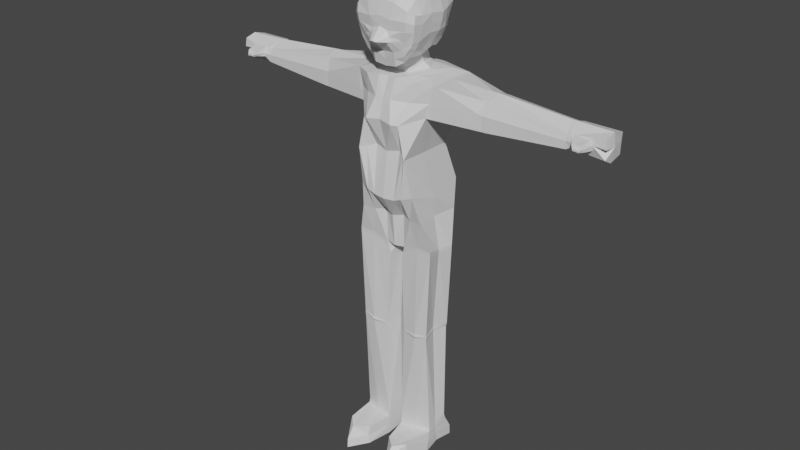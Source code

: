 # Source: Player.blend  (saved by Blender 3.3.6; exported with 4.5.12 LTS)
import bpy
from mathutils import Matrix  # noqa: F401  (used for matrix-valued properties, if any)

bpy.ops.wm.read_factory_settings(use_empty=True)
scene = bpy.context.scene
scene.name = 'Scene'

# ---- collections
col_collection = bpy.data.collections.new('Collection'); scene.collection.children.link(col_collection)

# ---- materials (node trees are filled in below, after node groups)
mat_material = bpy.data.materials.new('Material')
mat_material.alpha_threshold = 0.0
mat_material.use_transparent_shadow = False
mat_material.roughness = 0.5
mat_material.line_color = (0.0, 0.0, 0.0, 1.0)

# ---- material node trees
mat_material.use_nodes = True; mat_material.node_tree.nodes.clear()
_N = mat_material.node_tree.nodes; _L = mat_material.node_tree.links
n0 = _N.new('ShaderNodeOutputMaterial'); n0.name = 'Material Output'; n0.location = (300, 300)
n1 = _N.new('ShaderNodeBsdfPrincipled'); n1.name = 'Principled BSDF'; n1.location = (10, 300)
n1.distribution = 'GGX'
n1.subsurface_method = 'RANDOM_WALK_SKIN'
n1.inputs[3].default_value = 1.45
n1.inputs[27].default_value = (0.0, 0.0, 0.0, 1.0)
n1.inputs[28].default_value = 1.0
_L.new(n1.outputs[0], n0.inputs[0])
n0.is_active_output = True

# ---- world
world_world = bpy.data.worlds.new('World'); scene.world = world_world
world_world.use_nodes = True; world_world.node_tree.nodes.clear()
_N = world_world.node_tree.nodes; _L = world_world.node_tree.links
n0 = _N.new('ShaderNodeOutputWorld'); n0.name = 'World Output'; n0.location = (300, 300)
n1 = _N.new('ShaderNodeBackground'); n1.name = 'Background'; n1.location = (10, 300)
n1.inputs[0].default_value = (0.05088, 0.05088, 0.05088, 1.0)
_L.new(n1.outputs[0], n0.inputs[0])
n0.is_active_output = True
world_world.color = (0.05088, 0.05088, 0.05088)
world_world.use_sun_shadow = False
world_world.sun_shadow_jitter_overblur = 0.0

# ---- meshes
me_cube = bpy.data.meshes.new('Cube')
me_cube.from_pydata([(0.1449, -0.07489, 0.001062), (0.1436, 0.0586, 0.002828), (0.03133, 0.05952, 0.003374), (0.02619, -0.07242, -0.001397), (0.1451, 0.04346, 0.7682), (0.144, -0.06919, 0.7835), (0.0, 0.0449, 0.7682), (0.0, -0.07017, 0.7637), (0.02643, 0.04327, 0.7682), (0.03488, -0.06464, 0.7662), (0.1443, -0.06866, 0.7683), (0.1451, 0.04264, 0.7535), (0.02644, 0.04246, 0.7535), (0.0231, -0.06243, 0.7259), (0.1451, 0.04288, 0.7609), (0.02644, 0.04269, 0.7609), (0.02884, -0.06272, 0.7444), (0.1442, -0.06884, 0.7762), (0.02786, 0.03702, 0.08973), (0.1323, -0.06814, 0.4659), (0.1332, 0.0418, 0.4725), (0.02639, -0.06771, 0.06662), (0.1371, -0.05043, 0.06784), (0.03422, 0.04185, 0.471), (0.035, -0.06612, 0.4644), (0.1453, 0.02748, 0.08931), (0.1314, -0.06817, 0.4482), (0.1335, -0.06806, 0.4573), (0.1322, 0.04319, 0.464), (0.1295, 0.04184, 0.4543), (0.03417, 0.04192, 0.4533), (0.03449, 0.04187, 0.4626), (0.0353, -0.06606, 0.456), (0.03495, -0.0661, 0.4468), (0.1316, -0.1657, 0.0002862), (0.03864, -0.1637, 0.001071), (0.1241, -0.1583, 0.07232), (0.04375, -0.155, 0.0628), (0.04504, -0.1637, 0.03077), (0.127, -0.1629, 0.03031), (0.0295, 0.05663, 0.04308), (0.146, 0.05347, 0.04295), (0.1433, -0.065, 0.03265), (0.02632, -0.06942, 0.03167), (0.1358, -0.04815, 0.08378), (0.0264, -0.06752, 0.08241), (0.1452, 0.02093, 0.1067), (0.02878, 0.03275, 0.1058), (0.1217, 0.08156, 0.8797), (0.0, 0.1063, 0.8755), (0.0, -0.08003, 0.8757), (0.03728, 0.1171, 0.8703), (0.03477, -0.06657, 0.8823), (0.1186, -0.08547, 0.8778), (0.1441, 0.1094, 1.337), (0.0, 0.1428, 1.337), (0.0, -0.09732, 1.35), (0.02544, 0.1428, 1.337), (0.03085, -0.1038, 1.349), (0.1441, -0.06512, 1.337), (0.0891, -0.1349, 1.106), (0.08845, 0.07175, 1.103), (0.0, 0.07755, 1.097), (0.0, -0.1067, 1.107), (0.02252, 0.08162, 1.096), (0.04628, -0.1004, 1.117), (0.1164, 0.107, 1.22), (0.0, 0.1149, 1.217), (0.0, -0.1398, 1.222), (0.02149, 0.1211, 1.213), (0.04708, -0.1495, 1.217), (0.119, -0.06598, 1.231), (0.1, -0.1089, 0.9737), (0.1047, 0.1107, 0.9727), (0.0, 0.1219, 0.9548), (0.0, -0.1269, 0.9522), (0.02422, 0.1192, 0.959), (0.04005, -0.1229, 0.9542), (0.3074, 0.08198, 1.229), (0.3093, 0.07389, 1.315), (0.3086, -0.02682, 1.319), (0.3074, -0.03999, 1.228), (0.08737, 0.06074, 0.004031), (0.08564, -0.1207, 0.0001976), (0.08587, 0.04371, 0.7685), (0.08953, -0.06785, 0.783), (0.08962, -0.06747, 0.7678), (0.08588, 0.04289, 0.7539), (0.08969, -0.06761, 0.7758), (0.08588, 0.04313, 0.7612), (0.08654, 0.04189, 0.4711), (0.08592, 0.04309, 0.07555), (0.08536, -0.06297, 0.06657), (0.08835, -0.0744, 0.4605), (0.08787, -0.1941, 0.06696), (0.08212, -0.2311, 0.0009694), (0.08654, 0.04196, 0.4535), (0.08661, 0.04191, 0.4627), (0.08826, -0.07386, 0.443), (0.08895, -0.07737, 0.4511), (0.08593, -0.2247, 0.02999), (0.08648, 0.0549, 0.03821), (0.08522, -0.06224, 0.08239), (0.08592, 0.0407, 0.09188), (0.07827, 0.1231, 0.8746), (0.07103, -0.08113, 0.8776), (0.08479, 0.1261, 1.337), (0.08597, -0.09772, 1.34), (0.07159, -0.1169, 1.109), (0.05715, 0.08492, 1.096), (0.06625, -0.1343, 1.213), (0.05517, 0.1224, 1.212), (0.06413, 0.1138, 0.968), (0.06748, -0.1228, 0.9654), (0.1377, -0.008956, 0.00994), (0.0, -0.06596, 1.29), (0.02266, -0.002846, 0.00661), (0.0144, -0.01029, 0.7658), (0.1326, -0.008736, 0.7658), (0.0, -0.01046, 0.7659), (0.1328, -0.009206, 0.7511), (0.01451, -0.01073, 0.7511), (0.01445, -0.01055, 0.7585), (0.1327, -0.009009, 0.7585), (0.02103, -0.006335, 0.07135), (0.1157, -0.01072, 0.4703), (0.02143, -0.0116, 0.4688), (0.1362, -0.01569, 0.07175), (0.1165, -0.01072, 0.4536), (0.1173, -0.006802, 0.4614), (0.0214, -0.01151, 0.4512), (0.02171, -0.01158, 0.4604), (0.1366, -0.01272, 0.04053), (0.0217, -0.004863, 0.03795), (0.136, -0.01677, 0.08737), (0.02084, -0.006621, 0.08716), (0.1106, -0.008302, 0.8803), (0.1441, 0.02214, 1.337), (0.08973, -0.0431, 1.104), (0.1181, 0.01777, 1.239), (0.1142, -0.01058, 0.9477), (0.3093, 0.02214, 1.334), (0.3074, 0.01868, 1.211), (0.0, -0.1161, 1.43), (0.07685, -0.004118, 0.003704), (0.131, 0.1076, 1.279), (0.0, 0.1246, 1.279), (0.0, -0.1215, 1.287), (0.02544, 0.1246, 1.279), (0.02845, -0.125, 1.286), (0.131, -0.06511, 1.279), (0.3091, 0.08765, 1.279), (0.3091, -0.04186, 1.279), (0.07895, -0.1018, 1.281), (0.07823, 0.1161, 1.279), (0.3167, 0.02214, 1.334), (0.1072, -0.03161, 1.345), (0.06805, -0.0539, 1.351), (0.1066, 0.02144, 1.346), (0.08206, 0.02083, 1.354), (0.1078, 0.08301, 1.349), (0.06518, 0.08207, 1.353), (0.03874, -0.04322, 1.352), (0.03882, 0.07389, 1.356), (0.0664, 0.02065, 1.355), (0.0, -0.05443, 1.353), (0.0, 0.1227, 1.345), (0.03217, -0.04431, 1.37), (0.02702, 0.0666, 1.371), (0.04564, 0.0146, 1.373), (0.0, -0.05581, 1.371), (0.0, 0.08207, 1.374), (0.03201, -0.05886, 1.394), (0.02527, 0.06004, 1.397), (0.0459, 0.003556, 1.397), (0.0, -0.07269, 1.397), (0.0, 0.07011, 1.398), (0.0, -0.1085, 1.382), (0.0, -0.1704, 1.473), (0.0, -0.1374, 1.509), (0.0, -0.1388, 1.542), (0.0, -0.1291, 1.59), (0.0, -0.09352, 1.623), (0.0, -0.03283, 1.653), (0.0, 0.01135, 1.65), (0.0, 0.07316, 1.624), (0.0, 0.1186, 1.58), (0.0, 0.1281, 1.51), (0.0, 0.1004, 1.449), (0.05197, -0.03286, 1.642), (0.0966, -0.03286, 1.61), (0.1141, -0.03286, 1.547), (0.1068, -0.03286, 1.486), (0.07853, -0.03286, 1.43), (0.05197, -0.09352, 1.616), (0.05072, 0.01352, 1.638), (0.05197, -0.1291, 1.584), (0.03672, -0.1383, 1.535), (0.02612, -0.1345, 1.5), (0.09334, -0.08604, 1.594), (0.09535, 0.01352, 1.605), (0.09334, -0.1216, 1.562), (0.01148, -0.1671, 1.47), (0.03885, -0.1207, 1.434), (0.03885, -0.1099, 1.387), (0.1111, -0.07716, 1.548), (0.1147, 0.01776, 1.539), (0.09094, -0.1292, 1.534), (0.08754, -0.1251, 1.503), (0.1102, -0.1085, 1.552), (0.1106, -0.1128, 1.526), (0.1125, -0.07732, 1.521), (0.1104, -0.03286, 1.517), (0.1068, -0.1098, 1.5), (0.1078, -0.07867, 1.495), (0.1027, -0.08264, 1.467), (0.0918, -0.08413, 1.441), (0.06393, -0.09792, 1.403), (0.06393, -0.09792, 1.403), (0.0, -0.1137, 1.405), (0.03885, -0.1153, 1.411), (0.03885, -0.1099, 1.387), (0.03885, -0.1099, 1.387), (0.09972, -0.1056, 1.469), (0.09175, -0.1069, 1.453), (0.07014, -0.1083, 1.423), (0.03885, -0.1153, 1.411), (0.06309, -0.1148, 1.441), (0.06309, -0.1148, 1.441), (0.0779, -0.1145, 1.464), (0.0, -0.139, 1.449), (0.02915, -0.1399, 1.463), (0.04217, -0.1351, 1.467), (0.06892, -0.1293, 1.502), (0.06715, -0.1232, 1.476), (0.03437, -0.1369, 1.484), (0.052, -0.1308, 1.502), (0.09265, -0.03286, 1.458), (0.0619, -0.0715, 1.418), (0.05143, 0.07198, 1.615), (0.05132, 0.1179, 1.571), (0.04426, 0.1187, 1.51), (0.04672, 0.1014, 1.448), (0.09194, 0.06091, 1.588), (0.08687, 0.1036, 1.555), (0.07469, 0.09445, 1.497), (0.06816, 0.09014, 1.466), (0.1045, 0.05292, 1.545), (0.1107, 0.01529, 1.509), (0.1009, 0.0498, 1.513), (0.09229, 0.08659, 1.545), (0.08431, 0.07799, 1.496), (0.1053, 0.01241, 1.483), (0.09726, 0.04849, 1.484), (0.09175, 0.004565, 1.457), (0.07763, 0.004565, 1.429), (0.08338, 0.04245, 1.457), (0.07104, 0.03885, 1.43), (0.03558, 0.0318, 1.397), (0.08097, 0.07622, 1.476), (0.07496, 0.07302, 1.461), (0.06815, 0.06916, 1.438), (0.0, 0.1143, 1.48), (0.04394, 0.1103, 1.477), (0.07463, 0.08867, 1.476), (0.03586, 0.08083, 1.424), (0.06007, 0.07991, 1.435), (0.06221, -0.01465, 1.413), (0.05661, 0.01818, 1.413), (0.04787, 0.04962, 1.415), (0.05265, 0.06401, 1.415), (0.0307, 0.07043, 1.41), (0.04639, 0.0656, 1.416), (0.5701, 0.06694, 1.272), (0.5711, 0.05547, 1.303), (0.572, 0.02209, 1.316), (0.5825, -0.02047, 1.29), (0.5798, -0.02662, 1.27), (0.5826, -0.02518, 1.245), (0.5749, 0.009305, 1.235), (0.5701, 0.06729, 1.235), (0.5835, 0.07374, 1.272), (0.316, -0.02682, 1.319), (0.3147, 0.01868, 1.211), (0.3147, 0.08198, 1.228), (0.3164, 0.08765, 1.278), (0.3147, -0.03999, 1.228), (0.3164, -0.04186, 1.278), (0.3167, 0.07389, 1.315), (0.3016, 0.07515, 1.316), (0.2985, 0.08314, 1.228), (0.2986, -0.0412, 1.228), (0.3009, -0.02813, 1.32), (0.2986, 0.01864, 1.212), (0.3016, 0.02214, 1.334), (0.3008, -0.04217, 1.279), (0.3008, 0.08815, 1.279), (0.5764, 0.0689, 1.272), (0.5773, 0.05743, 1.303), (0.5781, 0.02209, 1.316), (0.5913, -0.01964, 1.293), (0.5968, -0.02906, 1.271), (0.5964, -0.02611, 1.254), (0.5793, 0.009305, 1.235), (0.5762, 0.06729, 1.235), (0.6972, 0.07619, 1.271), (0.5845, 0.06227, 1.303), (0.5849, 0.02209, 1.316), (0.6013, -0.0193, 1.292), (0.6029, -0.03035, 1.273), (0.6027, -0.02831, 1.261), (0.5842, 0.009304, 1.235), (0.583, 0.06728, 1.235), (0.7027, 0.06788, 1.3), (0.7027, 0.02205, 1.313), (0.6576, -0.0198, 1.292), (0.6614, -0.02131, 1.276), (0.6611, -0.01406, 1.258), (0.7008, 0.01859, 1.221), (0.7008, 0.06725, 1.232), (0.7084, 0.02156, 1.271), (0.6178, -0.05797, 1.271), (0.6165, -0.04731, 1.263), (0.6519, -0.05037, 1.262), (0.6181, -0.05875, 1.282), (0.6507, -0.05946, 1.271), (0.6475, -0.0608, 1.284), (0.627, -0.06781, 1.267), (0.6268, -0.06349, 1.263), (0.6433, -0.06333, 1.262), (0.6271, -0.06821, 1.272), (0.6435, -0.06766, 1.266), (0.6435, -0.06807, 1.272), (0.7022, -0.01849, 1.303), (0.7069, -0.01949, 1.273), (0.7029, -0.01735, 1.24), (0.1244, 0.1059, 1.221), (0.1511, -0.06392, 1.336), (0.1511, 0.1083, 1.336), (0.127, -0.06489, 1.23), (0.1261, 0.01781, 1.238), (0.1511, 0.02214, 1.337), (0.1385, -0.06483, 1.279), (0.1385, 0.1072, 1.279), (0.1574, 0.1072, 1.335), (0.1342, -0.06389, 1.23), (0.1333, 0.01784, 1.237), (0.1574, 0.02214, 1.337), (0.1453, -0.06457, 1.279), (0.1453, 0.1068, 1.279), (0.1317, 0.105, 1.221), (0.1574, -0.06284, 1.336), (0.1147, 0.01776, 1.539), (0.1045, 0.05292, 1.545), (0.1107, 0.01529, 1.509), (0.1009, 0.0498, 1.513), (0.1096, 0.03534, 1.542), (0.1058, 0.03254, 1.511)], [(204, 221), (221, 222), (220, 226)], [(144, 82, 1, 114), (137, 54, 160, 158), (160, 54, 106, 161), (89, 15, 8, 84), (88, 17, 5, 85), (123, 118, 5, 17), (119, 117, 9, 7), (90, 23, 12, 87), (90, 20, 28, 97), (122, 121, 13, 16), (131, 32, 24, 126), (117, 122, 16, 9), (120, 123, 17, 10), (86, 10, 17, 88), (87, 12, 15, 89), (121, 126, 24, 13), (125, 120, 10, 19), (93, 19, 10, 86), (135, 124, 21, 45), (103, 47, 30, 96), (102, 44, 26, 98), (134, 128, 26, 44), (133, 116, 3, 43), (93, 24, 32, 99), (96, 30, 31, 97), (98, 26, 27, 99), (128, 29, 28, 129), (130, 33, 32, 131), (125, 19, 27, 129), (132, 127, 22, 42), (83, 0, 34, 95), (101, 40, 18, 91), (100, 39, 36, 94), (92, 21, 37, 94), (43, 3, 35, 38), (42, 22, 36, 39), (0, 42, 39, 34), (21, 43, 38, 37), (95, 34, 39, 100), (82, 2, 40, 101), (114, 132, 42, 0), (124, 133, 43, 21), (127, 134, 44, 22), (92, 22, 44, 102), (91, 18, 47, 103), (130, 135, 45, 33), (7, 9, 52, 50), (84, 8, 51, 104), (8, 6, 49, 51), (85, 5, 53, 105), (118, 136, 53, 5), (147, 149, 58, 56), (154, 148, 57, 106), (148, 146, 55, 57), (153, 150, 59, 107), (296, 289, 79, 151), (140, 138, 60, 72), (113, 72, 60, 108), (76, 74, 62, 64), (112, 76, 64, 109), (75, 77, 65, 63), (138, 139, 71, 60), (108, 60, 71, 110), (64, 62, 67, 69), (109, 64, 69, 111), (63, 65, 70, 68), (50, 52, 77, 75), (104, 51, 76, 112), (51, 49, 74, 76), (105, 53, 72, 113), (136, 140, 72, 53), (287, 286, 278, 277), (295, 291, 81, 152), (294, 292, 80, 141), (293, 290, 78, 142), (52, 105, 113, 77), (48, 104, 112, 73), (61, 109, 111, 66), (65, 108, 110, 70), (73, 112, 109, 61), (77, 113, 108, 65), (149, 153, 107, 58), (145, 154, 106, 54), (9, 85, 105, 52), (4, 84, 104, 48), (25, 91, 103, 46), (21, 92, 102, 45), (1, 82, 101, 41), (35, 95, 100, 38), (22, 92, 94, 36), (38, 100, 94, 37), (41, 101, 91, 25), (3, 83, 95, 35), (33, 98, 99, 32), (29, 96, 97, 28), (19, 93, 99, 27), (45, 102, 98, 33), (46, 103, 96, 29), (24, 93, 86, 13), (11, 87, 89, 14), (13, 86, 88, 16), (23, 90, 97, 31), (20, 90, 87, 11), (16, 88, 85, 9), (14, 89, 84, 4), (159, 158, 160, 161), (157, 156, 158, 159), (116, 2, 82, 144), (3, 116, 144, 83), (291, 293, 142, 81), (289, 294, 141, 79), (284, 285, 273, 280), (48, 73, 140, 136), (61, 66, 139, 138), (73, 61, 138, 140), (4, 48, 136, 118), (30, 47, 135, 130), (25, 46, 134, 127), (18, 40, 133, 124), (1, 41, 132, 114), (41, 25, 127, 132), (20, 125, 129, 28), (30, 130, 131, 31), (26, 128, 129, 27), (40, 2, 116, 133), (46, 29, 128, 134), (47, 18, 124, 135), (20, 11, 120, 125), (12, 23, 126, 121), (11, 14, 123, 120), (8, 15, 122, 117), (31, 131, 126, 23), (15, 12, 121, 122), (6, 8, 117, 119), (14, 4, 118, 123), (147, 56, 165, 115), (83, 144, 114, 0), (107, 59, 156, 157), (155, 282, 276, 275), (66, 111, 154, 145), (70, 110, 153, 149), (292, 295, 152, 80), (283, 284, 280, 279), (290, 296, 151, 78), (110, 71, 150, 153), (69, 67, 146, 148), (111, 69, 148, 154), (68, 70, 149, 147), (59, 137, 158, 156), (58, 107, 157, 162), (163, 161, 106, 57), (159, 161, 163, 164), (159, 164, 162, 157), (56, 58, 162, 165), (166, 163, 57, 55), (163, 166, 171, 168), (165, 162, 167, 170), (162, 164, 169, 167), (164, 163, 168, 169), (170, 167, 172, 175), (169, 168, 173, 258, 174), (168, 171, 176, 173), (167, 169, 174, 172), (182, 194, 189, 183), (195, 184, 183, 189), (181, 196, 194, 182), (180, 197, 196, 181), (179, 198, 197, 180), (199, 190, 189, 194), (190, 200, 195, 189), (196, 201, 199, 194), (178, 202, 198, 179), (230, 231, 202, 178), (219, 220, 203, 143), (205, 191, 190, 199), (191, 206, 200, 190), (197, 207, 201, 196), (198, 236, 233, 208, 207, 197), (201, 209, 205, 199), (207, 210, 209, 201), (211, 205, 209, 210), (191, 205, 211, 212), (208, 213, 210, 207), (214, 211, 210, 213), (192, 212, 211, 214), (177, 204, 220, 219), (213, 223, 215, 214), (224, 216, 215, 223), (225, 217, 216, 224), (220, 204, 217, 225), (219, 177, 143), (203, 220, 225, 227), (224, 228, 227, 225), (223, 229, 228, 224), (229, 223, 213, 208), (143, 203, 231, 230), (232, 231, 203, 227), (229, 234, 232, 228), (208, 233, 234, 229), (232, 235, 202, 231), (232, 234, 235), (233, 236, 235, 234), (236, 198, 202, 235), (215, 237, 192, 214), (216, 193, 237, 215), (172, 174, 267, 193, 216, 238), (175, 172, 204, 177), (218, 222, 172, 238), (217, 218, 238, 216), (185, 184, 195, 239), (186, 185, 239, 240), (187, 186, 240, 241), (262, 187, 241, 263), (176, 188, 242, 265, 271, 173), (243, 239, 195, 200), (240, 239, 243, 244), (241, 240, 244, 245), (263, 241, 245, 264), (247, 243, 200, 206), (206, 191, 212, 248), (249, 247, 353, 355), (244, 243, 247, 250), (251, 250, 247, 249), (244, 250, 251, 245), (252, 248, 212, 192), (249, 248, 252, 253), (254, 252, 192, 237), (255, 254, 237, 193), (253, 252, 254, 256), (257, 256, 254, 255), (268, 255, 193, 267), (268, 258, 173, 269), (251, 249, 253, 259), (260, 259, 253, 256), (261, 260, 256, 257), (242, 263, 264, 246), (188, 262, 263, 242), (245, 251, 259, 264), (264, 259, 260, 246), (265, 242, 246, 266), (261, 266, 246, 260), (255, 268, 269, 257), (258, 268, 267, 174), (261, 257, 269, 270), (173, 271, 272, 270, 269), (266, 261, 270, 272), (271, 265, 266, 272), (276, 277, 301, 300), (275, 276, 300, 299), (278, 279, 303, 302), (279, 280, 304, 303), (288, 155, 275, 274), (285, 288, 274, 273), (282, 287, 277, 276), (286, 283, 279, 278), (81, 142, 283, 286), (80, 152, 287, 282), (151, 79, 288, 285), (79, 141, 155, 288), (142, 78, 284, 283), (141, 80, 282, 155), (78, 151, 285, 284), (152, 81, 286, 287), (350, 349, 296, 290), (351, 348, 295, 292), (344, 347, 294, 289), (345, 346, 293, 291), (346, 350, 290, 293), (347, 351, 292, 294), (348, 345, 291, 295), (349, 344, 289, 296), (301, 302, 310, 309), (298, 299, 307, 306), (300, 301, 309, 308), (299, 300, 308, 307), (274, 275, 299, 298), (277, 278, 302, 301), (273, 274, 298, 297), (280, 273, 297, 304), (307, 308, 315, 333, 314), (310, 311, 318, 335, 317), (311, 312, 319, 318), (312, 281, 305, 319), (297, 298, 306, 281), (304, 297, 281, 312), (303, 304, 312, 311), (302, 303, 311, 310), (320, 314, 333, 315, 316, 334), (305, 313, 314, 320), (319, 305, 320, 318), (318, 320, 334, 316, 317, 335), (308, 309, 321, 324), (306, 307, 314, 313), (317, 316, 325, 323), (281, 306, 313, 305), (324, 321, 327, 330), (325, 326, 332, 331), (315, 308, 324, 326), (310, 317, 323, 322), (316, 315, 326, 325), (309, 310, 322, 321), (330, 327, 331, 332), (327, 328, 329, 331), (321, 322, 328, 327), (326, 324, 330, 332), (323, 325, 331, 329), (322, 323, 329, 328), (145, 54, 338, 343), (150, 71, 339, 342), (137, 59, 337, 341), (139, 66, 336, 340), (71, 139, 340, 339), (54, 137, 341, 338), (59, 150, 342, 337), (66, 145, 343, 336), (343, 338, 344, 349), (342, 339, 345, 348), (341, 337, 351, 347), (340, 336, 350, 346), (339, 340, 346, 345), (338, 341, 347, 344), (337, 342, 348, 351), (336, 343, 349, 350), (352, 354, 355, 353), (206, 248, 354, 352), (247, 206, 352, 356, 353), (248, 249, 355, 357, 354)])
_uv = me_cube.uv_layers.new(name='UVMap')
_uv.uv.foreach_set('vector', [0.125, 0.625, 0.125, 0.75, 0.125, 0.75, 0.125, 0.625, 0.0, 0.0, 0.0, 0.0, 0.0, 0.0, 0.0, 0.0, 0.5961, 0.25, 0.5961, 1.0, 0.5961, 1.0, 0.5961, 0.25, 0.4988, 1.0, 0.4988, 1.0, 0.5, 1.0, 0.5, 1.0, 0.4988, 0.25, 0.4988, 0.25, 0.5, 0.25, 0.5, 0.25, 0.4988, 0.125, 0.5, 0.125, 0.5, 0.25, 0.4988, 0.25, 0.0, 0.0, 0.0, 0.0, 0.0, 0.0, 0.0, 0.0, 0.4501, 1.0, 0.4501, 1.0, 0.4975, 1.0, 0.4975, 1.0, 0.4501, 1.0, 0.4501, 1.0, 0.4487, 1.0, 0.4487, 1.0, 0.0, 0.0, 0.0, 0.0, 0.0, 0.0, 0.0, 0.0, 0.0, 0.0, 0.0, 0.0, 0.0, 0.0, 0.0, 0.0, 0.0, 0.0, 0.0, 0.0, 0.0, 0.0, 0.0, 0.0, 0.4975, 0.125, 0.4988, 0.125, 0.4988, 0.25, 0.4975, 0.25, 0.4975, 0.25, 0.4975, 0.25, 0.4988, 0.25, 0.4988, 0.25, 0.4975, 1.0, 0.4975, 1.0, 0.4988, 1.0, 0.4988, 1.0, 0.0, 0.0, 0.0, 0.0, 0.0, 0.0, 0.0, 0.0, 0.4501, 0.125, 0.4975, 0.125, 0.4975, 0.25, 0.4501, 0.25, 0.4501, 0.25, 0.4501, 0.25, 0.4975, 0.25, 0.4975, 0.25, 0.0, 0.0, 0.0, 0.0, 0.0, 0.0, 0.0, 0.0, 0.3861, 1.0, 0.3861, 1.0, 0.4472, 1.0, 0.4472, 1.0, 0.3861, 0.25, 0.3861, 0.25, 0.4472, 0.25, 0.4472, 0.25, 0.3861, 0.125, 0.4472, 0.125, 0.4472, 0.25, 0.3861, 0.25, 0.0, 0.0, 0.0, 0.0, 0.0, 0.0, 0.0, 0.0, 0.4501, 0.25, 0.4501, 0.25, 0.4487, 0.25, 0.4487, 0.25, 0.4472, 1.0, 0.4472, 1.0, 0.4487, 1.0, 0.4487, 1.0, 0.4472, 0.25, 0.4472, 0.25, 0.4487, 0.25, 0.4487, 0.25, 0.4472, 0.125, 0.4472, 0.0, 0.4487, 0.0, 0.4487, 0.125, 0.0, 0.0, 0.0, 0.0, 0.0, 0.0, 0.0, 0.0, 0.4501, 0.125, 0.4501, 0.25, 0.4487, 0.25, 0.4487, 0.125, 0.3791, 0.125, 0.3835, 0.125, 0.3835, 0.25, 0.3791, 0.25, 0.125, 0.5, 0.125, 0.5, 0.125, 0.5, 0.125, 0.5, 0.3791, 1.0, 0.3791, 1.0, 0.3835, 1.0, 0.3835, 1.0, 0.3791, 0.25, 0.3791, 0.25, 0.3835, 0.25, 0.3835, 0.25, 0.3835, 0.25, 0.3835, 0.25, 0.3835, 0.25, 0.3835, 0.25, 0.0, 0.0, 0.0, 0.0, 0.0, 0.0, 0.0, 0.0, 0.3791, 0.25, 0.3835, 0.25, 0.3835, 0.25, 0.3791, 0.25, 0.375, 0.25, 0.3791, 0.25, 0.3791, 0.25, 0.375, 0.25, 0.0, 0.0, 0.0, 0.0, 0.0, 0.0, 0.0, 0.0, 0.375, 0.25, 0.375, 0.25, 0.3791, 0.25, 0.3791, 0.25, 0.375, 1.0, 0.375, 1.0, 0.3791, 1.0, 0.3791, 1.0, 0.375, 0.125, 0.3791, 0.125, 0.3791, 0.25, 0.375, 0.25, 0.0, 0.0, 0.0, 0.0, 0.0, 0.0, 0.0, 0.0, 0.3835, 0.125, 0.3861, 0.125, 0.3861, 0.25, 0.3835, 0.25, 0.3835, 0.25, 0.3835, 0.25, 0.3861, 0.25, 0.3861, 0.25, 0.3835, 1.0, 0.3835, 1.0, 0.3861, 1.0, 0.3861, 1.0, 0.0, 0.0, 0.0, 0.0, 0.0, 0.0, 0.0, 0.0, 0.5, 0.25, 0.5, 0.25, 0.5192, 0.25, 0.5192, 0.25, 0.5, 1.0, 0.5, 1.0, 0.5192, 1.0, 0.5192, 1.0, 0.5, 1.0, 0.5, 1.0, 0.5192, 1.0, 0.5192, 1.0, 0.5, 0.25, 0.5, 0.25, 0.5192, 0.25, 0.5192, 0.25, 0.5, 0.125, 0.5192, 0.125, 0.5192, 0.25, 0.5, 0.25, 0.5863, 0.25, 0.5863, 0.25, 0.5961, 0.25, 0.5961, 0.25, 0.5863, 1.0, 0.5863, 1.0, 0.5961, 1.0, 0.5961, 1.0, 0.5863, 1.0, 0.5863, 1.0, 0.5961, 1.0, 0.5961, 1.0, 0.5863, 0.25, 0.5863, 0.25, 0.5961, 0.25, 0.5961, 0.25, 0.5863, 1.0, 0.5961, 1.0, 0.5961, 1.0, 0.5863, 1.0, 0.5377, 0.125, 0.5571, 0.125, 0.5571, 0.25, 0.5377, 0.25, 0.5377, 0.25, 0.5377, 0.25, 0.5571, 0.25, 0.5571, 0.25, 0.5377, 1.0, 0.5377, 1.0, 0.5571, 1.0, 0.5571, 1.0, 0.5377, 1.0, 0.5377, 1.0, 0.5571, 1.0, 0.5571, 1.0, 0.5377, 0.25, 0.5377, 0.25, 0.5571, 0.25, 0.5571, 0.25, 0.5571, 0.125, 0.5766, 0.125, 0.5766, 0.25, 0.5571, 0.25, 0.5571, 0.25, 0.5571, 0.25, 0.5766, 0.25, 0.5766, 0.25, 0.5571, 1.0, 0.5571, 1.0, 0.5766, 1.0, 0.5766, 1.0, 0.5571, 1.0, 0.5571, 1.0, 0.5766, 1.0, 0.5766, 1.0, 0.5571, 0.25, 0.5571, 0.25, 0.5766, 0.25, 0.5766, 0.25, 0.5192, 0.25, 0.5192, 0.25, 0.5377, 0.25, 0.5377, 0.25, 0.5192, 1.0, 0.5192, 1.0, 0.5377, 1.0, 0.5377, 1.0, 0.5192, 1.0, 0.5192, 1.0, 0.5377, 1.0, 0.5377, 1.0, 0.5192, 0.25, 0.5192, 0.25, 0.5377, 0.25, 0.5377, 0.25, 0.5192, 0.125, 0.5377, 0.125, 0.5377, 0.25, 0.5192, 0.25, 0.5863, 0.25, 0.5766, 0.25, 0.5766, 0.25, 0.5863, 0.25, 0.5863, 0.25, 0.5766, 0.25, 0.5766, 0.25, 0.5863, 0.25, 0.5961, 0.125, 0.5961, 0.25, 0.5961, 0.25, 0.5961, 0.125, 0.5766, 0.125, 0.5766, 0.0, 0.5766, 0.0, 0.5766, 0.125, 0.5192, 0.25, 0.5192, 0.25, 0.5377, 0.25, 0.5377, 0.25, 0.5192, 1.0, 0.5192, 1.0, 0.5377, 1.0, 0.5377, 1.0, 0.5571, 1.0, 0.5571, 1.0, 0.5766, 1.0, 0.5766, 1.0, 0.5571, 0.25, 0.5571, 0.25, 0.5766, 0.25, 0.5766, 0.25, 0.5377, 1.0, 0.5377, 1.0, 0.5571, 1.0, 0.5571, 1.0, 0.5377, 0.25, 0.5377, 0.25, 0.5571, 0.25, 0.5571, 0.25, 0.5863, 0.25, 0.5863, 0.25, 0.5961, 0.25, 0.5961, 0.25, 0.5863, 1.0, 0.5863, 1.0, 0.5961, 1.0, 0.5961, 1.0, 0.5, 0.25, 0.5, 0.25, 0.5192, 0.25, 0.5192, 0.25, 0.5, 1.0, 0.5, 1.0, 0.5192, 1.0, 0.5192, 1.0, 0.3835, 1.0, 0.3835, 1.0, 0.3861, 1.0, 0.3861, 1.0, 0.3835, 0.25, 0.3835, 0.25, 0.3861, 0.25, 0.3861, 0.25, 0.375, 1.0, 0.375, 1.0, 0.3791, 1.0, 0.3791, 1.0, 0.375, 0.25, 0.375, 0.25, 0.3791, 0.25, 0.3791, 0.25, 0.3835, 0.25, 0.3835, 0.25, 0.3835, 0.25, 0.3835, 0.25, 0.3791, 0.25, 0.3791, 0.25, 0.3835, 0.25, 0.3835, 0.25, 0.3791, 1.0, 0.3791, 1.0, 0.3835, 1.0, 0.3835, 1.0, 0.125, 0.5, 0.125, 0.5, 0.125, 0.5, 0.125, 0.5, 0.4472, 0.25, 0.4472, 0.25, 0.4487, 0.25, 0.4487, 0.25, 0.4472, 1.0, 0.4472, 1.0, 0.4487, 1.0, 0.4487, 1.0, 0.4501, 0.25, 0.4501, 0.25, 0.4487, 0.25, 0.4487, 0.25, 0.3861, 0.25, 0.3861, 0.25, 0.4472, 0.25, 0.4472, 0.25, 0.3861, 1.0, 0.3861, 1.0, 0.4472, 1.0, 0.4472, 1.0, 0.4501, 0.25, 0.4501, 0.25, 0.4975, 0.25, 0.4975, 0.25, 0.4975, 1.0, 0.4975, 1.0, 0.4988, 1.0, 0.4988, 1.0, 0.4975, 0.25, 0.4975, 0.25, 0.4988, 0.25, 0.4988, 0.25, 0.4501, 1.0, 0.4501, 1.0, 0.4487, 1.0, 0.4487, 1.0, 0.4501, 1.0, 0.4501, 1.0, 0.4975, 1.0, 0.4975, 1.0, 0.4988, 0.25, 0.4988, 0.25, 0.5, 0.25, 0.5, 0.25, 0.4988, 1.0, 0.4988, 1.0, 0.5, 1.0, 0.5, 1.0, 0.5961, 0.25, 0.5961, 0.25, 0.5961, 0.25, 0.5961, 0.25, 0.5961, 0.25, 0.5961, 0.25, 0.5961, 0.25, 0.5961, 0.25, 0.125, 0.625, 0.125, 0.75, 0.125, 0.75, 0.125, 0.625, 0.125, 0.5, 0.125, 0.625, 0.125, 0.625, 0.125, 0.5, 0.5766, 0.25, 0.5766, 0.125, 0.5766, 0.125, 0.5766, 0.25, 0.5961, 0.0, 0.5961, 0.125, 0.5961, 0.125, 0.5961, 0.0, 0.5766, 1.0, 0.5863, 1.0, 0.5863, 1.0, 0.5766, 1.0, 0.5192, 0.0, 0.5377, 0.0, 0.5377, 0.125, 0.5192, 0.125, 0.5571, 0.0, 0.5766, 0.0, 0.5766, 0.125, 0.5571, 0.125, 0.5377, 0.0, 0.5571, 0.0, 0.5571, 0.125, 0.5377, 0.125, 0.5, 0.0, 0.5192, 0.0, 0.5192, 0.125, 0.5, 0.125, 0.0, 0.0, 0.0, 0.0, 0.0, 0.0, 0.0, 0.0, 0.3835, 0.0, 0.3861, 0.0, 0.3861, 0.125, 0.3835, 0.125, 0.0, 0.0, 0.0, 0.0, 0.0, 0.0, 0.0, 0.0, 0.375, 0.0, 0.3791, 0.0, 0.3791, 0.125, 0.375, 0.125, 0.3791, 0.0, 0.3835, 0.0, 0.3835, 0.125, 0.3791, 0.125, 0.4501, 0.0, 0.4501, 0.125, 0.4487, 0.125, 0.4487, 0.0, 0.0, 0.0, 0.0, 0.0, 0.0, 0.0, 0.0, 0.0, 0.4472, 0.25, 0.4472, 0.125, 0.4487, 0.125, 0.4487, 0.25, 0.0, 0.0, 0.0, 0.0, 0.0, 0.0, 0.0, 0.0, 0.3861, 0.0, 0.4472, 0.0, 0.4472, 0.125, 0.3861, 0.125, 0.0, 0.0, 0.0, 0.0, 0.0, 0.0, 0.0, 0.0, 0.4501, 0.0, 0.4975, 0.0, 0.4975, 0.125, 0.4501, 0.125, 0.0, 0.0, 0.0, 0.0, 0.0, 0.0, 0.0, 0.0, 0.4975, 0.0, 0.4988, 0.0, 0.4988, 0.125, 0.4975, 0.125, 0.0, 0.0, 0.0, 0.0, 0.0, 0.0, 0.0, 0.0, 0.0, 0.0, 0.0, 0.0, 0.0, 0.0, 0.0, 0.0, 0.0, 0.0, 0.0, 0.0, 0.0, 0.0, 0.0, 0.0, 0.0, 0.0, 0.0, 0.0, 0.0, 0.0, 0.0, 0.0, 0.4988, 0.0, 0.5, 0.0, 0.5, 0.125, 0.4988, 0.125, 0.0, 0.0, 0.0, 0.0, 0.0, 0.0, 0.0, 0.0, 0.125, 0.5, 0.125, 0.625, 0.125, 0.625, 0.125, 0.5, 0.5961, 0.25, 0.5961, 0.25, 0.5961, 0.25, 0.5961, 0.25, 0.5961, 0.125, 0.5961, 0.25, 0.5961, 0.25, 0.5961, 0.125, 0.5766, 1.0, 0.5766, 1.0, 0.5863, 1.0, 0.5863, 1.0, 0.5766, 0.25, 0.5766, 0.25, 0.5863, 0.25, 0.5863, 0.25, 0.5961, 0.25, 0.5863, 0.25, 0.5863, 0.25, 0.5961, 0.25, 0.5766, 0.125, 0.5766, 0.0, 0.5766, 0.0, 0.5766, 0.125, 0.5766, 1.0, 0.5863, 1.0, 0.5863, 1.0, 0.5766, 1.0, 0.5766, 0.25, 0.5766, 0.25, 0.5863, 0.25, 0.5863, 0.25, 0.5766, 1.0, 0.5766, 1.0, 0.5863, 1.0, 0.5863, 1.0, 0.5766, 1.0, 0.5766, 1.0, 0.5863, 1.0, 0.5863, 1.0, 0.5766, 0.25, 0.5766, 0.25, 0.5863, 0.25, 0.5863, 0.25, 0.0, 0.0, 0.0, 0.0, 0.0, 0.0, 0.0, 0.0, 0.0, 0.0, 0.0, 0.0, 0.0, 0.0, 0.0, 0.0, 0.0, 0.0, 0.0, 0.0, 0.0, 0.0, 0.0, 0.0, 0.0, 0.0, 0.0, 0.0, 0.0, 0.0, 0.0, 0.0, 0.0, 0.0, 0.0, 0.0, 0.0, 0.0, 0.0, 0.0, 0.0, 0.0, 0.0, 0.0, 0.0, 0.0, 0.0, 0.0, 0.0, 0.0, 0.0, 0.0, 0.0, 0.0, 0.0, 0.0, 0.0, 0.0, 0.0, 0.0, 0.0, 0.0, 0.0, 0.0, 0.0, 0.0, 0.0, 0.0, 0.0, 0.0, 0.0, 0.0, 0.0, 0.0, 0.0, 0.0, 0.0, 0.0, 0.0, 0.0, 0.0, 0.0, 0.0, 0.0, 0.0, 0.0, 0.0, 0.0, 0.0, 0.0, 0.0, 0.0, 0.0, 0.0, 0.0, 0.0, 0.0, 0.0, 0.0, 0.0, 0.0, 0.0, 0.0, 0.0, 0.0, 0.0, 0.0, 0.0, 0.0, 0.0, 0.0, 0.0, 0.0, 0.0, 0.0, 0.0, 0.0, 0.0, 0.0, 0.0, 0.0, 0.0, 0.0, 0.0, 0.0, 0.0, 0.0, 0.0, 0.0, 0.0, 0.0, 0.0, 0.0, 0.0, 0.0, 0.0, 0.0, 0.0, 0.0, 0.0, 0.0, 0.0, 0.0, 0.0, 0.0, 0.0, 0.0, 0.0, 0.0, 0.0, 0.0, 0.0, 0.0, 0.0, 0.0, 0.0, 0.0, 0.0, 0.0, 0.0, 0.0, 0.0, 0.0, 0.0, 0.0, 0.0, 0.0, 0.0, 0.0, 0.0, 0.0, 0.0, 0.0, 0.0, 0.0, 0.0, 0.0, 0.0, 0.0, 0.0, 0.0, 0.0, 0.0, 0.0, 0.0, 0.0, 0.0, 0.0, 0.0, 0.0, 0.0, 0.0, 0.0, 0.0, 0.0, 0.0, 0.0, 0.0, 0.0, 0.0, 0.0, 0.0, 0.0, 0.0, 0.0, 0.0, 0.0, 0.0, 0.0, 0.0, 0.0, 0.0, 0.0, 0.0, 0.0, 0.0, 0.0, 0.0, 0.0, 0.0, 0.0, 0.0, 0.0, 0.0, 0.0, 0.0, 0.0, 0.0, 0.0, 0.0, 0.0, 0.0, 0.0, 0.0, 0.0, 0.0, 0.0, 0.0, 0.0, 0.0, 0.0, 0.0, 0.0, 0.0, 0.0, 0.0, 0.0, 0.0, 0.0, 0.0, 0.0, 0.0, 0.0, 0.0, 0.0, 0.0, 0.0, 0.0, 0.0, 0.0, 0.0, 0.0, 0.0, 0.0, 0.0, 0.0, 0.0, 0.0, 0.0, 0.0, 0.0, 0.0, 0.0, 0.0, 0.0, 0.0, 0.0, 0.0, 0.0, 0.0, 0.0, 0.0, 0.0, 0.0, 0.0, 0.0, 0.0, 0.0, 0.0, 0.0, 0.0, 0.0, 0.0, 0.0, 0.0, 0.0, 0.0, 0.0, 0.0, 0.0, 0.0, 0.0, 0.0, 0.0, 0.0, 0.0, 0.0, 0.0, 0.0, 0.0, 0.0, 0.0, 0.0, 0.0, 0.0, 0.0, 0.0, 0.0, 0.0, 0.0, 0.0, 0.0, 0.0, 0.0, 0.0, 0.0, 0.0, 0.0, 0.0, 0.0, 0.0, 0.0, 0.0, 0.0, 0.0, 0.0, 0.0, 0.0, 0.0, 0.0, 0.0, 0.0, 0.0, 0.0, 0.0, 0.0, 0.0, 0.0, 0.0, 0.0, 0.0, 0.0, 0.0, 0.0, 0.0, 0.0, 0.0, 0.0, 0.0, 0.0, 0.0, 0.0, 0.0, 0.0, 0.0, 0.0, 0.0, 0.0, 0.0, 0.0, 0.0, 0.0, 0.0, 0.0, 0.0, 0.0, 0.0, 0.0, 0.0, 0.0, 0.0, 0.0, 0.0, 0.0, 0.0, 0.0, 0.0, 0.0, 0.0, 0.0, 0.0, 0.0, 0.0, 0.0, 0.0, 0.0, 0.0, 0.0, 0.0, 0.0, 0.0, 0.0, 0.0, 0.0, 0.0, 0.0, 0.0, 0.0, 0.0, 0.0, 0.0, 0.0, 0.0, 0.0, 0.0, 0.0, 0.0, 0.0, 0.0, 0.0, 0.0, 0.0, 0.0, 0.0, 0.0, 0.0, 0.0, 0.0, 0.0, 0.0, 0.0, 0.0, 0.0, 0.0, 0.0, 0.0, 0.0, 0.0, 0.0, 0.0, 0.0, 0.0, 0.0, 0.0, 0.0, 0.0, 0.0, 0.0, 0.0, 0.0, 0.0, 0.0, 0.0, 0.0, 0.0, 0.0, 0.0, 0.0, 0.0, 0.0, 0.0, 0.0, 0.0, 0.0, 0.0, 0.0, 0.0, 0.0, 0.0, 0.0, 0.0, 0.0, 0.0, 0.0, 0.0, 0.0, 0.0, 0.0, 0.0, 0.0, 0.0, 0.0, 0.0, 0.0, 0.0, 0.0, 0.0, 0.0, 0.0, 0.0, 0.0, 0.0, 0.0, 0.0, 0.0, 0.0, 0.0, 0.0, 0.0, 0.0, 0.0, 0.0, 0.0, 0.0, 0.0, 0.0, 0.0, 0.0, 0.0, 0.0, 0.0, 0.0, 0.0, 0.0, 0.0, 0.0, 0.0, 0.0, 0.0, 0.0, 0.0, 0.0, 0.0, 0.0, 0.0, 0.0, 0.0, 0.0, 0.0, 0.0, 0.0, 0.0, 0.0, 0.0, 0.0, 0.0, 0.0, 0.0, 0.0, 0.0, 0.0, 0.0, 0.0, 0.0, 0.0, 0.0, 0.0, 0.0, 0.0, 0.0, 0.0, 0.0, 0.0, 0.0, 0.0, 0.0, 0.0, 0.0, 0.0, 0.0, 0.0, 0.0, 0.0, 0.0, 0.0, 0.0, 0.0, 0.0, 0.0, 0.0, 0.0, 0.0, 0.0, 0.0, 0.0, 0.0, 0.0, 0.0, 0.0, 0.0, 0.0, 0.0, 0.0, 0.0, 0.0, 0.0, 0.0, 0.0, 0.0, 0.0, 0.0, 0.0, 0.0, 0.0, 0.0, 0.0, 0.0, 0.0, 0.0, 0.0, 0.0, 0.0, 0.0, 0.0, 0.0, 0.0, 0.0, 0.0, 0.0, 0.0, 0.0, 0.0, 0.0, 0.0, 0.0, 0.0, 0.0, 0.0, 0.0, 0.0, 0.0, 0.0, 0.0, 0.0, 0.0, 0.0, 0.0, 0.0, 0.0, 0.0, 0.0, 0.0, 0.0, 0.0, 0.0, 0.0, 0.0, 0.0, 0.0, 0.0, 0.0, 0.0, 0.0, 0.0, 0.0, 0.0, 0.0, 0.0, 0.0, 0.0, 0.0, 0.0, 0.0, 0.0, 0.0, 0.0, 0.0, 0.0, 0.0, 0.0, 0.0, 0.0, 0.0, 0.0, 0.0, 0.0, 0.0, 0.0, 0.0, 0.0, 0.0, 0.0, 0.0, 0.0, 0.0, 0.0, 0.0, 0.0, 0.0, 0.0, 0.0, 0.0, 0.0, 0.0, 0.0, 0.0, 0.0, 0.0, 0.0, 0.0, 0.0, 0.0, 0.0, 0.0, 0.0, 0.0, 0.0, 0.0, 0.0, 0.0, 0.0, 0.0, 0.0, 0.0, 0.0, 0.0, 0.0, 0.0, 0.0, 0.0, 0.0, 0.0, 0.0, 0.0, 0.0, 0.0, 0.0, 0.0, 0.0, 0.0, 0.0, 0.0, 0.0, 0.0, 0.0, 0.0, 0.0, 0.0, 0.0, 0.0, 0.0, 0.0, 0.0, 0.0, 0.0, 0.0, 0.0, 0.0, 0.0, 0.0, 0.0, 0.0, 0.0, 0.0, 0.0, 0.0, 0.0, 0.0, 0.0, 0.0, 0.0, 0.0, 0.0, 0.0, 0.0, 0.0, 0.0, 0.0, 0.0, 0.0, 0.0, 0.0, 0.0, 0.0, 0.0, 0.0, 0.0, 0.0, 0.0, 0.0, 0.0, 0.0, 0.0, 0.0, 0.0, 0.0, 0.0, 0.0, 0.0, 0.0, 0.0, 0.0, 0.0, 0.0, 0.0, 0.0, 0.0, 0.0, 0.0, 0.0, 0.0, 0.0, 0.0, 0.0, 0.0, 0.0, 0.0, 0.0, 0.0, 0.0, 0.0, 0.0, 0.0, 0.0, 0.5961, 0.25, 0.5863, 0.25, 0.5863, 0.25, 0.5961, 0.25, 0.5961, 0.125, 0.5961, 0.25, 0.5961, 0.25, 0.5961, 0.125, 0.5766, 0.25, 0.5766, 0.125, 0.5766, 0.125, 0.5766, 0.25, 0.5766, 0.125, 0.5766, 0.0, 0.5766, 0.0, 0.5766, 0.125, 0.5961, 0.0, 0.5961, 0.125, 0.5961, 0.125, 0.5961, 0.0, 0.5863, 1.0, 0.5961, 1.0, 0.5961, 1.0, 0.5863, 1.0, 0.5961, 0.25, 0.5863, 0.25, 0.5863, 0.25, 0.5961, 0.25, 0.5766, 0.25, 0.5766, 0.125, 0.5766, 0.125, 0.5766, 0.25, 0.5766, 0.25, 0.5766, 0.125, 0.5766, 0.125, 0.5766, 0.25, 0.5961, 0.25, 0.5863, 0.25, 0.5863, 0.25, 0.5961, 0.25, 0.5863, 1.0, 0.5961, 1.0, 0.5961, 1.0, 0.5863, 1.0, 0.5961, 0.0, 0.5961, 0.125, 0.5961, 0.125, 0.5961, 0.0, 0.5766, 0.125, 0.5766, 0.0, 0.5766, 0.0, 0.5766, 0.125, 0.5961, 0.125, 0.5961, 0.25, 0.5961, 0.25, 0.5961, 0.125, 0.5766, 1.0, 0.5863, 1.0, 0.5863, 1.0, 0.5766, 1.0, 0.5863, 0.25, 0.5766, 0.25, 0.5766, 0.25, 0.5863, 0.25, 0.5766, 1.0, 0.5863, 1.0, 0.5863, 1.0, 0.5766, 1.0, 0.5961, 0.25, 0.5863, 0.25, 0.5863, 0.25, 0.5961, 0.25, 0.5961, 0.0, 0.5961, 0.125, 0.5961, 0.125, 0.5961, 0.0, 0.5766, 0.25, 0.5766, 0.125, 0.5766, 0.125, 0.5766, 0.25, 0.5766, 0.125, 0.5766, 0.0, 0.5766, 0.0, 0.5766, 0.125, 0.5961, 0.125, 0.5961, 0.25, 0.5961, 0.25, 0.5961, 0.125, 0.5863, 0.25, 0.5766, 0.25, 0.5766, 0.25, 0.5863, 0.25, 0.5863, 1.0, 0.5961, 1.0, 0.5961, 1.0, 0.5863, 1.0, 0.5863, 0.25, 0.5766, 0.25, 0.5766, 0.25, 0.5863, 0.25, 0.5961, 0.0, 0.5961, 0.125, 0.5961, 0.125, 0.5961, 0.0, 0.5961, 0.25, 0.5863, 0.25, 0.5863, 0.25, 0.5961, 0.25, 0.5961, 0.125, 0.5961, 0.25, 0.5961, 0.25, 0.5961, 0.125, 0.5961, 0.0, 0.5961, 0.125, 0.5961, 0.125, 0.5961, 0.0, 0.5863, 0.25, 0.5766, 0.25, 0.5766, 0.25, 0.5863, 0.25, 0.5863, 1.0, 0.5961, 1.0, 0.5961, 1.0, 0.5863, 1.0, 0.5766, 1.0, 0.5863, 1.0, 0.5863, 1.0, 0.5766, 1.0, 0.5961, 0.125, 0.5961, 0.25, 0.5961, 0.25, 0.5961, 0.1875, 0.5961, 0.125, 0.5766, 0.25, 0.5766, 0.125, 0.5766, 0.125, 0.5766, 0.1875, 0.5766, 0.25, 0.5766, 0.125, 0.5766, 0.0, 0.5766, 0.0, 0.5766, 0.125, 0.5766, 1.0, 0.5863, 1.0, 0.5863, 1.0, 0.5766, 1.0, 0.5863, 1.0, 0.5961, 1.0, 0.5961, 1.0, 0.5863, 1.0, 0.5766, 1.0, 0.5863, 1.0, 0.5863, 1.0, 0.5766, 1.0, 0.5766, 0.125, 0.5766, 0.0, 0.5766, 0.0, 0.5766, 0.125, 0.5766, 0.25, 0.5766, 0.125, 0.5766, 0.125, 0.5766, 0.25, 0.5863, 0.125, 0.5961, 0.125, 0.5961, 0.1875, 0.5961, 0.25, 0.5863, 0.25, 0.5863, 0.1875, 0.5863, 0.0, 0.5961, 0.0, 0.5961, 0.125, 0.5863, 0.125, 0.5766, 0.0, 0.5863, 0.0, 0.5863, 0.125, 0.5766, 0.125, 0.5766, 0.125, 0.5863, 0.125, 0.5863, 0.1875, 0.5863, 0.25, 0.5766, 0.25, 0.5766, 0.1875, 0.5961, 0.25, 0.5863, 0.25, 0.5863, 0.25, 0.5961, 0.25, 0.5961, 0.0, 0.5961, 0.125, 0.5961, 0.125, 0.5961, 0.0, 0.5766, 0.25, 0.5863, 0.25, 0.5863, 0.25, 0.5766, 0.25, 0.5863, 1.0, 0.5961, 1.0, 0.5961, 1.0, 0.5863, 1.0, 0.5961, 0.25, 0.5863, 0.25, 0.5863, 0.25, 0.5961, 0.25, 0.5863, 0.25, 0.5961, 0.25, 0.5961, 0.25, 0.5863, 0.25, 0.5961, 0.25, 0.5961, 0.25, 0.5961, 0.25, 0.5961, 0.25, 0.5766, 0.25, 0.5766, 0.25, 0.5766, 0.25, 0.5766, 0.25, 0.5863, 0.25, 0.5961, 0.25, 0.5961, 0.25, 0.5863, 0.25, 0.5863, 0.25, 0.5766, 0.25, 0.5766, 0.25, 0.5863, 0.25, 0.5961, 0.25, 0.5863, 0.25, 0.5863, 0.25, 0.5961, 0.25, 0.5863, 0.25, 0.5766, 0.25, 0.5766, 0.25, 0.5863, 0.25, 0.5863, 0.25, 0.5766, 0.25, 0.5766, 0.25, 0.5863, 0.25, 0.5961, 0.25, 0.5961, 0.25, 0.5961, 0.25, 0.5961, 0.25, 0.5766, 0.25, 0.5863, 0.25, 0.5863, 0.25, 0.5766, 0.25, 0.5766, 0.25, 0.5766, 0.25, 0.5766, 0.25, 0.5766, 0.25, 0.5863, 1.0, 0.5961, 1.0, 0.5961, 1.0, 0.5863, 1.0, 0.5863, 0.25, 0.5766, 0.25, 0.5766, 0.25, 0.5863, 0.25, 0.5961, 0.125, 0.5961, 0.25, 0.5961, 0.25, 0.5961, 0.125, 0.5766, 0.125, 0.5766, 0.0, 0.5766, 0.0, 0.5766, 0.125, 0.5766, 0.25, 0.5766, 0.125, 0.5766, 0.125, 0.5766, 0.25, 0.5961, 0.0, 0.5961, 0.125, 0.5961, 0.125, 0.5961, 0.0, 0.5961, 0.25, 0.5863, 0.25, 0.5863, 0.25, 0.5961, 0.25, 0.5766, 1.0, 0.5863, 1.0, 0.5863, 1.0, 0.5766, 1.0, 0.5863, 1.0, 0.5961, 1.0, 0.5961, 1.0, 0.5863, 1.0, 0.5863, 0.25, 0.5766, 0.25, 0.5766, 0.25, 0.5863, 0.25, 0.5961, 0.125, 0.5961, 0.25, 0.5961, 0.25, 0.5961, 0.125, 0.5766, 0.125, 0.5766, 0.0, 0.5766, 0.0, 0.5766, 0.125, 0.5766, 0.25, 0.5766, 0.125, 0.5766, 0.125, 0.5766, 0.25, 0.5961, 0.0, 0.5961, 0.125, 0.5961, 0.125, 0.5961, 0.0, 0.5961, 0.25, 0.5863, 0.25, 0.5863, 0.25, 0.5961, 0.25, 0.5766, 1.0, 0.5863, 1.0, 0.5863, 1.0, 0.5766, 1.0, 0.0, 0.0, 0.0, 0.0, 0.0, 0.0, 0.0, 0.0, 0.0, 0.0, 0.0, 0.0, 0.0, 0.0, 0.0, 0.0, 0.0, 0.0, 0.0, 0.0, 0.0, 0.0, 0.0, 0.0, 0.0, 0.0, 0.0, 0.0, 0.0, 0.0, 0.0, 0.0, 0.0, 0.0, 0.0, 0.0])
me_cube.materials.append(mat_material)
me_cube.use_mirror_x = True
me_cube.use_mirror_vertex_groups = False
me_cube.update()
arm_x = bpy.data.armatures.new('アーマチュア')  # bones are not reproduced

# ---- objects
ob_cube = bpy.data.objects.new('Cube', me_cube)
ob_x = bpy.data.objects.new('アーマチュア', arm_x)

# ---- transforms, parenting, visibility, modifiers, constraints
ob_cube.parent = ob_x
ob_cube.location = (0.0, 0.0, 0.0)
ob_cube.lock_rotations_4d = False
ob_cube.empty_display_type = 'ARROWS'
ob_cube.lineart.crease_threshold = 0.0
ob_cube.use_mesh_mirror_x = True
_vg = ob_cube.vertex_groups.new(name='Hip')
for _i, _w in zip([4, 5, 6, 7, 8, 9, 12, 13, 15, 16, 18, 23, 30, 31, 40, 47, 48, 49, 50, 51, 52, 53, 54, 55, 56, 57, 58, 59, 60, 61, 62, 63, 64, 65, 66, 67, 68, 69, 70, 71, 72, 73, 74, 75, 76, 77, 78, 79, 80, 81, 84, 85, 87, 88, 89, 90, 97, 104, 105, 106, 107, 108, 109, 110, 111, 112, 113, 115, 117, 118, 119, 121, 122, 126, 131, 136, 137, 138, 139, 140, 141, 142, 143, 145, 146, 147, 148, 149, 150, 151, 152, 153, 154, 155, 156, 157, 158, 159, 160, 161, 162, 163, 164, 165, 166, 167, 168, 169, 170, 171, 172, 173, 174, 175, 176, 177, 178, 179, 180, 181, 182, 183, 184, 185, 186, 187, 188, 189, 190, 191, 192, 193, 194, 195, 196, 197, 198, 199, 200, 201, 202, 203, 204, 205, 206, 207, 208, 209, 210, 211, 212, 213, 214, 215, 216, 217, 218, 219, 220, 221, 222, 223, 224, 225, 226, 227, 228, 229, 230, 231, 232, 233, 234, 235, 236, 237, 238, 239, 240, 241, 242, 243, 244, 245, 246, 247, 248, 249, 250, 251, 252, 253, 254, 255, 256, 257, 258, 259, 260, 261, 262, 263, 264, 265, 266, 267, 268, 269, 270, 271, 272, 273, 274, 275, 276, 277, 278, 279, 280, 281, 282, 283, 284, 285, 286, 287, 288, 289, 290, 291, 292, 293, 294, 295, 296, 297, 298, 299, 300, 301, 302, 303, 304, 305, 306, 307, 308, 309, 310, 311, 312, 313, 314, 315, 316, 317, 318, 319, 320, 321, 322, 323, 324, 325, 326, 327, 328, 329, 330, 331, 332, 333, 334, 335, 336, 337, 338, 339, 340, 341, 342, 343, 344, 345, 346, 347, 348, 349, 350, 351, 352, 353, 354, 355], [1.0, 1.0, 1.0, 1.0, 1.0, 1.0, 3.67e-06, 0.0, 0.02953, 0.5498, 0.0, 1.877e-06, 0.0, 1.592e-06, 0.0, 0.0, 0.9268, 0.9895, 0.9402, 0.931, 0.9625, 0.961, 0.0, 0.0, 0.0, 0.0, 0.0, 0.0, 0.0, 0.0, 0.0, 0.0, 0.0, 0.0, 0.05067, 0.0, 0.0, 0.0, 0.0, 0.0, 0.73, 0.7525, 0.7472, 0.7427, 0.6034, 0.5953, 0.0, 0.0, 0.0, 0.0, 1.0, 1.0, 1.847e-06, 0.2774, 0.01489, 9.416e-07, 7.962e-07, 0.9975, 0.9855, 0.0, 0.0, 0.0, 0.0, 0.0, 0.0, 0.6093, 0.6064, 0.0, 1.0, 1.0, 1.0, 1.835e-06, 0.2897, 9.384e-07, 7.962e-07, 0.9041, 0.0, 0.0, 0.05423, 0.5587, 0.0, 0.0, 0.0, 0.0, 0.0, 0.0, 0.0, 4.856e-06, 0.0, 0.0, 0.0, 0.0, 0.119, 0.0, 0.0, 0.0586, 0.0, 0.02123, 0.0, 0.0, 0.0, 0.0, 0.0, 0.0, 0.0, 0.0, 0.0, 0.0, 0.0, 0.0, 0.0, 0.0, 0.0, 0.0, 0.0, 0.0, 0.0, 0.0, 0.0, 0.0, 0.0, 0.0, 0.0, 0.0, 0.0, 0.0, 0.0, 0.0, 0.0, 0.0, 0.0, 0.0, 0.0, 0.0, 0.0, 0.0, 0.0, 0.0, 0.0, 0.0, 0.0, 0.0, 0.0, 0.0, 0.0, 0.0, 0.0, 0.0, 0.0, 0.0, 0.0, 0.0, 0.0, 0.0, 0.0, 0.0, 0.0, 0.0, 0.0, 0.0, 0.0, 0.0, 0.0, 0.0, 0.0, 0.0, 0.0, 0.0, 0.0, 0.0, 0.0, 0.0, 0.0, 0.0, 0.0, 0.0, 0.0, 0.0, 0.0, 0.0, 0.0, 0.0, 0.0, 0.0, 0.0, 0.0, 0.0, 0.0, 0.0, 0.0, 0.0, 0.0, 0.0, 0.0, 0.0, 0.0, 0.0, 0.0, 0.0, 0.0, 0.0, 0.0, 0.0, 0.0, 0.0, 0.0, 0.0, 0.0, 0.0, 0.0, 0.0, 0.0, 0.0, 0.0, 0.0, 0.0, 0.0, 0.0, 0.0, 0.0, 0.0, 0.0, 0.0, 0.0, 0.0, 0.0, 0.0, 0.0, 0.0, 0.0, 0.0, 0.0, 0.0, 0.0, 0.0, 0.0, 0.0, 0.0, 0.0, 0.0, 0.0, 0.0, 0.0, 0.0, 0.0, 0.0, 0.0, 0.0, 0.0, 0.0, 0.0, 0.0, 0.0, 0.0, 0.0, 0.0, 0.0, 0.0, 0.0, 0.0, 0.0, 0.0, 0.0, 0.0, 0.0, 0.0, 0.0, 0.0, 0.0, 0.0, 0.0, 0.0, 0.0, 0.0, 0.03374, 0.0, 0.0, 0.03537, 0.04206, 0.0, 0.0, 0.0, 0.0, 0.0, 0.0, 0.0, 0.0, 0.0, 0.0, 0.0, 0.0, 0.0, 0.0, 0.0]): _vg.add([_i], _w, 'REPLACE')
_vg = ob_cube.vertex_groups.new(name='Leg.L')
for _i, _w in zip([0, 1, 2, 3, 4, 5, 6, 7, 8, 9, 10, 11, 12, 13, 14, 15, 16, 17, 18, 19, 20, 21, 22, 23, 24, 25, 26, 27, 28, 29, 30, 31, 32, 33, 34, 35, 36, 37, 38, 39, 40, 41, 42, 43, 44, 45, 46, 47, 86, 87, 88, 89, 90, 93, 95, 97, 99, 120, 121, 122, 123, 125, 126, 129, 131], [0.0, 0.0, 0.0, 0.0, 0.0, 0.0, 0.0, 0.0, 0.0, 0.0, 1.0, 1.0, 0.9998, 1.0, 1.0, 0.6651, 0.4311, 1.0, 0.0, 1.0, 1.0, 0.0, 0.0, 0.9998, 1.0, 0.0, 0.0, 0.5049, 0.9911, 0.0, 0.0, 0.8687, 0.4302, 0.0, 0.0, 1.266e-05, 0.0, 0.0, 0.0, 0.0, 0.0, 0.0, 0.0, 0.0, 0.0, 0.0, 0.0, 0.0, 1.0, 0.9999, 0.7129, 0.8312, 0.9999, 1.0, 6.331e-06, 0.9299, 0.4676, 1.0, 0.9999, 0.5481, 1.0, 1.0, 0.9999, 0.748, 0.6495]): _vg.add([_i], _w, 'REPLACE')
_vg = ob_cube.vertex_groups.new(name='Leg.R')
for _i, _w in zip([6, 7, 8, 9, 12, 13, 15, 16, 18, 21, 23, 24, 30, 31, 32, 33, 37, 38, 40, 43, 45, 47, 87, 88, 89, 90, 97, 121, 122, 126, 131], [0.0, 0.0, 0.0, 0.0, 0.000161, 0.0, 0.3053, 0.01911, 0.0, 0.0, 8.23e-05, 0.0, 0.0, 6.983e-05, 0.0, 0.0, 0.0, 0.0, 0.0, 0.0, 0.0, 0.0, 8.101e-05, 0.009644, 0.1539, 4.129e-05, 3.492e-05, 8.048e-05, 0.1622, 4.115e-05, 3.492e-05]): _vg.add([_i], _w, 'REPLACE')
_vg = ob_cube.vertex_groups.new(name='Leg01.L')
for _i, _w in zip([0, 1, 2, 3, 18, 19, 21, 22, 23, 24, 25, 26, 27, 28, 29, 30, 31, 32, 33, 34, 35, 36, 37, 38, 39, 40, 41, 42, 43, 44, 45, 46, 47, 90, 95, 96, 97, 98, 99, 102, 103, 126, 128, 129, 130, 131, 134, 135], [0.0, 0.0, 0.0, 0.0, 0.0, 0.0, 0.0, 0.0, 0.0001483, 0.0, 0.0, 1.0, 0.4814, 0.008911, 1.0, 1.0, 0.1312, 0.5698, 1.0, 0.0, 0.004851, 0.0, 0.0, 0.0, 0.0, 0.0, 0.0, 0.0, 0.0, 1.0, 1.0, 0.998, 0.9898, 7.44e-05, 0.002426, 1.0, 0.07007, 1.0, 0.5256, 1.0, 0.9939, 7.415e-05, 1.0, 0.2452, 1.0, 0.3505, 0.999, 0.9949]): _vg.add([_i], _w, 'REPLACE')
_vg = ob_cube.vertex_groups.new(name='Leg01.R')
for _i, _w in zip([19, 26, 27, 99, 129], [0.0, 0.0, 0.01368, 0.00684, 0.00684]): _vg.add([_i], _w, 'REPLACE')
_vg = ob_cube.vertex_groups.new(name='Leg02.L')
for _i, _w in zip([0, 1, 2, 3, 18, 21, 22, 25, 34, 35, 36, 37, 38, 39, 40, 41, 42, 43, 44, 46, 47, 82, 83, 91, 92, 94, 95, 100, 101, 103, 114, 116, 124, 127, 132, 133, 134, 135, 144], [1.0, 1.0, 1.0, 1.0, 1.0, 1.0, 1.0, 1.0, 1.0, 0.9951, 1.0, 1.0, 1.0, 1.0, 1.0, 1.0, 1.0, 1.0, 0.0, 0.001954, 0.01018, 1.0, 1.0, 1.0, 1.0, 1.0, 0.9976, 1.0, 1.0, 0.006066, 1.0, 1.0, 1.0, 1.0, 1.0, 1.0, 0.000977, 0.005089, 1.0]): _vg.add([_i], _w, 'REPLACE')
_vg = ob_cube.vertex_groups.new(name='Leg02.R')
_vg = ob_cube.vertex_groups.new(name='Spine01')
for _i, _w in zip([48, 49, 50, 51, 52, 53, 54, 55, 56, 57, 58, 59, 60, 61, 62, 63, 64, 65, 66, 67, 68, 69, 70, 71, 72, 73, 74, 75, 76, 77, 78, 79, 80, 81, 104, 105, 106, 107, 108, 109, 110, 111, 112, 113, 115, 136, 137, 138, 139, 140, 141, 142, 143, 145, 146, 147, 148, 149, 150, 151, 152, 153, 154, 155, 156, 157, 158, 159, 160, 161, 162, 163, 164, 165, 166, 167, 168, 169, 170, 171, 172, 173, 174, 175, 176, 177, 178, 179, 180, 181, 182, 183, 184, 185, 186, 187, 188, 189, 190, 191, 192, 193, 194, 195, 196, 197, 198, 199, 200, 201, 202, 203, 204, 205, 206, 207, 208, 209, 210, 211, 212, 213, 214, 215, 216, 217, 218, 219, 220, 221, 222, 223, 224, 225, 226, 227, 228, 229, 230, 231, 232, 233, 234, 235, 236, 237, 238, 239, 240, 241, 242, 243, 244, 245, 246, 247, 248, 249, 250, 251, 252, 253, 254, 255, 256, 257, 258, 259, 260, 261, 262, 263, 264, 265, 266, 267, 268, 269, 270, 271, 272, 273, 274, 275, 276, 277, 278, 279, 280, 281, 282, 283, 284, 285, 286, 287, 288, 289, 290, 291, 292, 293, 294, 295, 296, 297, 298, 299, 300, 301, 302, 303, 304, 305, 306, 307, 308, 309, 310, 311, 312, 313, 314, 315, 316, 317, 318, 319, 320, 321, 322, 323, 324, 325, 326, 327, 328, 329, 330, 331, 332, 333, 334, 335, 336, 337, 338, 339, 340, 341, 342, 343, 344, 345, 346, 347, 348, 349, 350, 351, 352, 353, 354, 355], [0.07321, 0.01049, 0.05982, 0.06897, 0.03745, 0.03905, 0.0, 0.0, 0.0, 0.0, 0.0, 0.0, 1.0, 1.0, 1.0, 1.0, 1.0, 1.0, 0.05067, 0.0, 0.0, 0.0, 0.0, 0.0, 0.27, 0.2475, 0.2528, 0.2573, 0.3966, 0.4047, 0.0, 0.0, 0.0, 0.0, 0.002536, 0.0145, 0.0, 0.0, 1.0, 1.0, 0.0, 0.0, 0.3907, 0.3936, 0.0, 0.09594, 0.0, 0.9775, 0.05423, 0.4413, 0.0, 0.0, 0.0, 0.0, 0.0, 0.0, 0.0, 4.856e-06, 0.0, 0.0, 0.0, 0.0, 0.119, 0.0, 0.0, 0.0586, 0.0, 0.02123, 0.0, 0.0, 0.0, 0.0, 0.0, 0.0, 0.0, 0.0, 0.0, 0.0, 0.0, 0.0, 0.0, 0.0, 0.0, 0.0, 0.0, 0.0, 0.0, 0.0, 0.0, 0.0, 0.0, 0.0, 0.0, 0.0, 0.0, 0.0, 0.0, 0.0, 0.0, 0.0, 0.0, 0.0, 0.0, 0.0, 0.0, 0.0, 0.0, 0.0, 0.0, 0.0, 0.0, 0.0, 0.0, 0.0, 0.0, 0.0, 0.0, 0.0, 0.0, 0.0, 0.0, 0.0, 0.0, 0.0, 0.0, 0.0, 0.0, 0.0, 0.0, 0.0, 0.0, 0.0, 0.0, 0.0, 0.0, 0.0, 0.0, 0.0, 0.0, 0.0, 0.0, 0.0, 0.0, 0.0, 0.0, 0.0, 0.0, 0.0, 0.0, 0.0, 0.0, 0.0, 0.0, 0.0, 0.0, 0.0, 0.0, 0.0, 0.0, 0.0, 0.0, 0.0, 0.0, 0.0, 0.0, 0.0, 0.0, 0.0, 0.0, 0.0, 0.0, 0.0, 0.0, 0.0, 0.0, 0.0, 0.0, 0.0, 0.0, 0.0, 0.0, 0.0, 0.0, 0.0, 0.0, 0.0, 0.0, 0.0, 0.0, 0.0, 0.0, 0.0, 0.0, 0.0, 0.0, 0.0, 0.0, 0.0, 0.0, 0.0, 0.0, 0.0, 0.0, 0.0, 0.0, 0.0, 0.0, 0.0, 0.0, 0.0, 0.0, 0.0, 0.0, 0.0, 0.0, 0.0, 0.0, 0.0, 0.0, 0.0, 0.0, 0.0, 0.0, 0.0, 0.0, 0.0, 0.0, 0.0, 0.0, 0.0, 0.0, 0.0, 0.0, 0.0, 0.0, 0.0, 0.0, 0.0, 0.0, 0.0, 0.0, 0.0, 0.0, 0.0, 0.03374, 0.0, 0.0, 0.03537, 0.04206, 0.0, 0.0, 0.0, 0.0, 0.0, 0.0, 0.0, 0.0, 0.0, 0.0, 0.0, 0.0, 0.0, 0.0, 0.0]): _vg.add([_i], _w, 'REPLACE')
_vg = ob_cube.vertex_groups.new(name='Spine02')
for _i, _w in zip([54, 55, 56, 57, 58, 59, 60, 61, 62, 63, 64, 65, 66, 67, 68, 69, 70, 71, 78, 79, 80, 81, 106, 107, 108, 109, 110, 111, 115, 137, 138, 139, 141, 142, 143, 145, 146, 147, 148, 149, 150, 151, 152, 153, 154, 155, 156, 157, 158, 159, 160, 161, 162, 163, 164, 165, 166, 167, 168, 169, 170, 171, 172, 173, 174, 175, 176, 177, 178, 179, 180, 181, 182, 183, 184, 185, 186, 187, 188, 189, 190, 191, 192, 193, 194, 195, 196, 197, 198, 199, 200, 201, 202, 203, 204, 205, 206, 207, 208, 209, 210, 211, 212, 213, 214, 215, 216, 217, 218, 219, 220, 221, 222, 223, 224, 225, 226, 227, 228, 229, 230, 231, 232, 233, 234, 235, 236, 237, 238, 239, 240, 241, 242, 243, 244, 245, 246, 247, 248, 249, 250, 251, 252, 253, 254, 255, 256, 257, 258, 259, 260, 261, 262, 263, 264, 265, 266, 267, 268, 269, 270, 271, 272, 273, 274, 275, 276, 277, 278, 279, 280, 281, 282, 283, 284, 285, 286, 287, 288, 289, 290, 291, 292, 293, 294, 295, 296, 297, 298, 299, 300, 301, 302, 303, 304, 305, 306, 307, 308, 309, 310, 311, 312, 313, 314, 315, 316, 317, 318, 319, 320, 321, 322, 323, 324, 325, 326, 327, 328, 329, 330, 331, 332, 333, 334, 335, 336, 337, 338, 339, 340, 341, 342, 343, 344, 345, 346, 347, 348, 349, 350, 351, 352, 353, 354, 355, 356, 357], [0.0, 0.0, 0.0, 0.0, 0.0, 0.0, 0.0, 0.0, 0.0, 0.0, 0.0, 0.0, 0.05067, 0.9797, 0.9773, 0.9475, 0.9491, 0.0, 0.0, 0.0, 0.0, 0.0, 0.0, 0.0, 0.0, 0.0, 0.7877, 0.8136, 0.0, 0.0, 0.0, 0.05423, 0.0, 0.0, 0.0, 0.0, 0.0, 0.0, 0.0, 4.856e-06, 0.0, 0.0, 0.0, 0.0, 0.119, 0.0, 0.0, 0.0586, 0.0, 0.02123, 0.0, 0.0, 0.0, 0.0, 0.0, 0.0, 0.0, 0.0, 0.0, 0.0, 0.0, 0.0, 0.0, 0.0, 0.0, 0.0, 0.0, 0.0, 0.0, 0.0, 0.0, 0.0, 0.0, 0.0, 0.0, 0.0, 0.0, 0.0, 0.0, 0.0, 0.0, 0.0, 0.0, 0.0, 0.0, 0.0, 0.0, 0.0, 0.0, 0.0, 0.0, 0.0, 0.0, 0.0, 0.0, 0.0, 0.0, 0.0, 0.0, 0.0, 0.0, 0.0, 0.0, 0.0, 0.0, 0.0, 0.0, 0.0, 0.0, 0.0, 0.0, 0.0, 0.0, 0.0, 0.0, 0.0, 0.0, 0.0, 0.0, 0.0, 0.0, 0.0, 0.0, 0.0, 0.0, 0.0, 0.0, 0.0, 0.0, 0.0, 0.0, 0.0, 0.0, 0.0, 0.0, 0.0, 0.0, 0.0, 0.0, 0.0, 0.0, 0.0, 0.0, 0.0, 0.0, 0.0, 0.0, 0.0, 0.0, 0.0, 0.0, 0.0, 0.0, 0.0, 0.0, 0.0, 0.0, 0.0, 0.0, 0.0, 0.0, 0.0, 0.0, 0.0, 0.0, 0.0, 0.0, 0.0, 0.0, 0.0, 0.0, 0.0, 0.0, 0.0, 0.0, 0.0, 0.0, 0.0, 0.0, 0.0, 0.0, 0.0, 0.0, 0.0, 0.0, 0.0, 0.0, 0.0, 0.0, 0.0, 0.0, 0.0, 0.0, 0.0, 0.0, 0.0, 0.0, 0.0, 0.0, 0.0, 0.0, 0.0, 0.0, 0.0, 0.0, 0.0, 0.0, 0.0, 0.0, 0.0, 0.0, 0.0, 0.0, 0.0, 0.0, 0.0, 0.0, 0.0, 0.0, 0.0, 0.0, 0.0, 0.0, 0.0, 0.0, 0.0, 0.03374, 0.0, 0.0, 0.03537, 0.04206, 0.0, 0.0, 0.0, 0.0, 0.0, 0.0, 0.0, 0.0, 0.0, 0.0, 0.0, 0.0, 0.0, 0.0, 0.0, 0.0, 0.0]): _vg.add([_i], _w, 'REPLACE')
_vg = ob_cube.vertex_groups.new(name='Spine03')
for _i, _w in zip([54, 55, 56, 57, 58, 59, 66, 67, 68, 69, 70, 71, 78, 79, 80, 81, 106, 107, 110, 111, 115, 137, 139, 141, 142, 143, 145, 146, 147, 148, 149, 150, 151, 152, 153, 154, 155, 156, 157, 158, 159, 160, 161, 162, 163, 164, 165, 166, 167, 168, 169, 170, 171, 172, 173, 174, 175, 176, 177, 178, 179, 180, 181, 182, 183, 184, 185, 186, 187, 188, 189, 190, 191, 192, 193, 194, 195, 196, 197, 198, 199, 200, 201, 202, 203, 204, 205, 206, 207, 208, 209, 210, 211, 212, 213, 214, 215, 216, 217, 218, 219, 220, 221, 222, 223, 224, 225, 226, 227, 228, 229, 230, 231, 232, 233, 234, 235, 236, 237, 238, 239, 240, 241, 242, 243, 244, 245, 246, 247, 248, 249, 250, 251, 252, 253, 254, 255, 256, 257, 258, 259, 260, 261, 262, 263, 264, 265, 266, 267, 268, 269, 270, 271, 272, 273, 274, 275, 276, 277, 278, 279, 280, 281, 282, 283, 284, 285, 286, 287, 288, 289, 290, 291, 292, 293, 294, 295, 296, 297, 298, 299, 300, 301, 302, 303, 304, 305, 306, 307, 308, 309, 310, 311, 312, 313, 314, 315, 316, 317, 318, 319, 320, 321, 322, 323, 324, 325, 326, 327, 328, 329, 330, 331, 332, 333, 334, 335, 336, 337, 338, 339, 340, 341, 342, 343, 344, 345, 346, 347, 348, 349, 350, 351, 352, 353, 354, 355], [0.003685, 0.9791, 0.9845, 0.9288, 0.8428, 0.0, 0.05067, 0.0, 0.0, 0.0, 0.0, 0.2599, 0.0, 0.0, 0.0, 0.0, 0.6173, 0.4513, 0.0, 0.0, 1.0, 3.441e-05, 0.05423, 0.0, 0.0, 0.0, 0.0, 0.9767, 0.9577, 0.8639, 0.8208, 0.0001942, 0.0, 0.0, 0.3531, 0.119, 0.0, 0.2608, 0.7656, 0.1169, 0.9151, 0.3139, 0.9627, 1.0, 0.9898, 1.0, 0.9998, 0.9978, 0.0, 0.0, 0.0, 0.0, 0.0, 0.0, 0.0, 0.0, 0.0, 0.0, 0.0, 0.0, 0.0, 0.0, 0.0, 0.0, 0.0, 0.0, 0.0, 0.0, 0.0, 0.0, 0.0, 0.0, 0.0, 0.0, 0.0, 0.0, 0.0, 0.0, 0.0, 0.0, 0.0, 0.0, 0.0, 0.0, 0.0, 0.0, 0.0, 0.0, 0.0, 0.0, 0.0, 0.0, 0.0, 0.0, 0.0, 0.0, 0.0, 0.0, 0.0, 0.0, 0.0, 0.0, 0.0, 0.0, 0.0, 0.0, 0.0, 0.0, 0.0, 0.0, 0.0, 0.0, 0.0, 0.0, 0.0, 0.0, 0.0, 0.0, 0.0, 0.0, 0.0, 0.0, 0.0, 0.0, 0.0, 0.0, 0.0, 0.0, 0.0, 0.0, 0.0, 0.0, 0.0, 0.0, 0.0, 0.0, 0.0, 0.0, 0.0, 0.0, 0.0, 0.0, 0.0, 0.0, 0.0, 0.0, 0.0, 0.0, 0.0, 0.0, 0.0, 0.0, 0.0, 0.0, 0.0, 0.0, 0.0, 0.0, 0.0, 0.0, 0.0, 0.0, 0.0, 0.0, 0.0, 0.0, 0.0, 0.0, 0.0, 0.0, 0.0, 0.0, 0.0, 0.0, 0.0, 0.0, 0.0, 0.0, 0.0, 0.0, 0.0, 0.0, 0.0, 0.0, 0.0, 0.0, 0.0, 0.0, 0.0, 0.0, 0.0, 0.0, 0.0, 0.0, 0.0, 0.0, 0.0, 0.0, 0.0, 0.0, 0.0, 0.0, 0.0, 0.0, 0.0, 0.0, 0.0, 0.0, 0.0, 0.0, 0.0, 0.0, 0.0, 0.0, 0.0, 0.0, 0.0, 0.03374, 0.0, 0.0, 0.03537, 0.04206, 0.0, 0.0, 0.0, 0.0, 0.0, 0.0, 0.0, 0.0, 0.0, 0.0, 0.0, 0.0, 0.0, 0.0, 0.0]): _vg.add([_i], _w, 'REPLACE')
_vg = ob_cube.vertex_groups.new(name='Shoulder.L')
for _i, _w in zip([54, 55, 56, 57, 58, 59, 66, 67, 68, 69, 70, 71, 78, 79, 80, 81, 106, 107, 110, 111, 137, 138, 139, 141, 142, 145, 146, 147, 148, 149, 150, 151, 152, 153, 154, 155, 156, 157, 158, 159, 160, 161, 163, 165, 166, 168, 171, 273, 274, 275, 276, 277, 278, 279, 280, 281, 282, 283, 284, 285, 286, 287, 288, 289, 290, 291, 292, 293, 294, 295, 296, 297, 298, 299, 300, 301, 302, 303, 304, 305, 306, 307, 308, 309, 310, 311, 312, 313, 314, 315, 316, 317, 318, 319, 320, 321, 322, 323, 324, 325, 326, 327, 328, 329, 330, 331, 332, 333, 334, 335, 336, 337, 338, 339, 340, 341, 342, 343, 344, 345, 346, 347, 348, 349, 350, 351], [0.9963, 0.02088, 0.01549, 0.07123, 0.1572, 1.0, 0.623, 0.02034, 0.0227, 0.05246, 0.05088, 0.6241, 0.0, 0.0, 0.0, 0.0, 0.3827, 0.5487, 0.2123, 0.1864, 1.0, 0.02247, 0.4581, 0.0, 0.0, 0.5869, 0.02332, 0.0423, 0.1361, 0.1791, 0.9998, 0.0, 0.0, 0.6469, 0.524, 0.0, 0.7392, 0.0586, 0.8831, 0.02123, 0.6861, 0.03734, 0.01015, 0.0002467, 0.00216, 0.0, 0.0, 0.0, 0.0, 0.0, 0.0, 0.0, 0.0, 0.0, 0.0, 0.0, 0.0, 0.0, 0.0, 0.0, 0.0, 0.0, 0.0, 0.0, 0.0, 0.0, 0.0, 0.0, 0.0, 0.0, 0.0, 0.0, 0.0, 0.0, 0.0, 0.0, 0.0, 0.0, 0.0, 0.0, 0.0, 0.0, 0.0, 0.0, 0.0, 0.0, 0.0, 0.0, 0.0, 0.0, 0.0, 0.0, 0.0, 0.0, 0.0, 0.0, 0.0, 0.0, 0.0, 0.0, 0.0, 0.0, 0.0, 0.0, 0.0, 0.0, 0.0, 0.0, 0.0, 0.0, 0.6262, 1.0, 1.0, 0.614, 0.4189, 1.0, 1.0, 0.3443, 0.0, 0.01124, 0.01246, 0.0, 0.0, 0.0, 0.0, 0.0]): _vg.add([_i], _w, 'REPLACE')
_vg = ob_cube.vertex_groups.new(name='Arm01.L')
for _i, _w in zip([54, 59, 66, 71, 78, 79, 80, 81, 137, 139, 141, 142, 145, 150, 151, 152, 155, 273, 274, 275, 276, 277, 278, 279, 280, 281, 282, 283, 284, 285, 286, 287, 288, 289, 290, 291, 292, 293, 294, 295, 296, 297, 298, 299, 300, 301, 302, 303, 304, 305, 306, 307, 308, 309, 310, 311, 312, 313, 314, 315, 316, 317, 318, 319, 320, 321, 322, 323, 324, 325, 326, 327, 328, 329, 330, 331, 332, 333, 334, 335, 336, 337, 338, 339, 340, 341, 342, 343, 344, 345, 346, 347, 348, 349, 350, 351], [0.0, 0.0, 0.1743, 0.1161, 0.0, 0.0, 0.0, 0.0, 0.0, 0.325, 0.0, 0.06206, 0.4131, 0.0, 0.0, 0.0, 0.0, 0.0, 0.0, 0.0, 0.0, 0.0, 0.0, 0.0, 0.0, 0.0, 0.0, 0.02753, 0.0, 0.0, 0.0, 0.0, 0.0, 1.0, 1.0, 1.0, 1.0, 1.0, 1.0, 1.0, 1.0, 0.0, 0.0, 0.0, 0.0, 0.0, 0.0, 0.0, 0.0, 0.0, 0.0, 0.0, 0.0, 0.0, 0.0, 0.0, 0.0, 0.0, 0.0, 0.0, 0.0, 0.0, 0.0, 0.0, 0.0, 0.0, 0.0, 0.0, 0.0, 0.0, 0.0, 0.0, 0.0, 0.0, 0.0, 0.0, 0.0, 0.0, 0.0, 0.0, 0.2388, 0.0, 0.0, 0.2445, 0.4128, 0.0, 0.0, 0.6557, 1.0, 0.9888, 0.9875, 1.0, 1.0, 1.0, 1.0, 1.0]): _vg.add([_i], _w, 'REPLACE')
_vg = ob_cube.vertex_groups.new(name='Shoulder.R')
_vg = ob_cube.vertex_groups.new(name='Arm01.R')
_vg = ob_cube.vertex_groups.new(name='Arm02.L')
for _i, _w in zip([78, 79, 80, 81, 141, 142, 151, 152, 155, 273, 274, 275, 276, 277, 278, 279, 280, 281, 282, 283, 284, 285, 286, 287, 288, 289, 290, 291, 292, 293, 294, 295, 296, 297, 298, 299, 300, 301, 302, 303, 304, 305, 306, 307, 308, 309, 310, 311, 312, 313, 314, 315, 316, 317, 318, 319, 320, 321, 322, 323, 324, 325, 326, 327, 328, 329, 330, 331, 332, 333, 334, 335], [1.0, 1.0, 1.0, 1.0, 1.0, 0.9379, 1.0, 1.0, 1.0, 1.0, 1.0, 1.0, 1.0, 1.0, 1.0, 1.0, 1.0, 0.0, 1.0, 0.9725, 1.0, 1.0, 1.0, 1.0, 1.0, 0.0, 0.0, 0.0, 0.0, 0.0, 0.0, 0.0, 0.0, 0.0, 0.0, 0.0, 0.0, 0.0, 0.0, 0.001778, 0.0, 0.0, 0.0, 0.0, 0.0, 0.0, 0.0, 0.0, 0.0, 0.0, 0.0, 0.0, 0.0, 0.0, 0.0, 0.0, 0.0, 0.0, 0.0, 0.0, 0.0, 0.0, 0.0, 0.0, 0.0, 0.0, 0.0, 0.0, 0.0, 0.0, 0.0, 0.0]): _vg.add([_i], _w, 'REPLACE')
_vg = ob_cube.vertex_groups.new(name='Arm02.R')
_vg = ob_cube.vertex_groups.new(name='Arm03.L')
for _i, _w in zip([273, 274, 275, 276, 277, 278, 279, 280, 281, 297, 298, 299, 300, 301, 302, 303, 304, 305, 306, 307, 308, 309, 310, 311, 312, 313, 314, 315, 316, 317, 318, 319, 320, 321, 322, 323, 324, 325, 326, 327, 328, 329, 330, 331, 332, 333, 334, 335], [0.0, 0.0, 0.0, 0.0, 0.0, 0.0, 0.0, 0.0, 1.0, 1.0, 1.0, 1.0, 1.0, 1.0, 1.0, 0.9982, 1.0, 1.0, 1.0, 1.0, 1.0, 1.0, 1.0, 1.0, 1.0, 1.0, 1.0, 1.0, 1.0, 1.0, 1.0, 1.0, 1.0, 1.0, 1.0, 1.0, 1.0, 1.0, 1.0, 1.0, 1.0, 1.0, 1.0, 1.0, 1.0, 1.0, 1.0, 1.0]): _vg.add([_i], _w, 'REPLACE')
_vg = ob_cube.vertex_groups.new(name='Arm03.R')
_vg = ob_cube.vertex_groups.new(name='Spine03.002')
for _i, _w in zip([143, 167, 168, 169, 170, 171, 172, 173, 174, 175, 176, 177, 178, 179, 180, 181, 182, 183, 184, 185, 186, 187, 188, 189, 190, 191, 192, 193, 194, 195, 196, 197, 198, 199, 200, 201, 202, 203, 204, 205, 206, 207, 208, 209, 210, 211, 212, 213, 214, 215, 216, 217, 218, 219, 220, 221, 222, 223, 224, 225, 226, 227, 228, 229, 230, 231, 232, 233, 234, 235, 236, 237, 238, 239, 240, 241, 242, 243, 244, 245, 246, 247, 248, 249, 250, 251, 252, 253, 254, 255, 256, 257, 258, 259, 260, 261, 262, 263, 264, 265, 266, 267, 268, 269, 270, 271, 272, 352, 353, 354, 355, 356, 357], [0.0, 1.0, 1.0, 1.0, 1.0, 1.0, 0.0, 0.0, 0.0, 0.0, 0.0, 0.0, 0.0, 0.0, 0.0, 0.0, 0.0, 0.0, 0.0, 0.0, 0.0, 0.0, 0.0, 0.0, 0.0, 0.0, 0.0, 0.0, 0.0, 0.0, 0.0, 0.0, 0.0, 0.0, 0.0, 0.0, 0.0, 0.0, 0.0, 0.0, 0.0, 0.0, 0.0, 0.0, 0.0, 0.0, 0.0, 0.0, 0.0, 0.0, 0.0, 0.0, 0.0, 0.0, 0.0, 0.0, 0.0, 0.0, 0.0, 0.0, 0.0, 0.0, 0.0, 0.0, 0.0, 0.0, 0.0, 0.0, 0.0, 0.0, 0.0, 0.0, 0.0, 0.0, 0.0, 0.0, 0.0, 0.0, 0.0, 0.0, 0.0, 0.0, 0.0, 0.0, 0.0, 0.0, 0.0, 0.0, 0.0, 0.0, 0.0, 0.0, 0.0, 0.0, 0.0, 0.0, 0.0, 0.0, 0.0, 0.0, 0.0, 0.0, 0.0, 0.0, 0.0, 0.0, 0.0, 0.0, 0.0, 0.0, 0.0, 0.0, 0.0]): _vg.add([_i], _w, 'REPLACE')
_vg = ob_cube.vertex_groups.new(name='Spine03.003')
_vg.add([143, 172, 173, 174, 175, 176, 177, 178, 179, 180, 181, 182, 183, 184, 185, 186, 187, 188, 189, 190, 191, 192, 193, 194, 195, 196, 197, 198, 199, 200, 201, 202, 203, 204, 205, 206, 207, 208, 209, 210, 211, 212, 213, 214, 215, 216, 217, 218, 219, 220, 221, 222, 223, 224, 225, 226, 227, 228, 229, 230, 231, 232, 233, 234, 235, 236, 237, 238, 239, 240, 241, 242, 243, 244, 245, 246, 247, 248, 249, 250, 251, 252, 253, 254, 255, 256, 257, 258, 259, 260, 261, 262, 263, 264, 265, 266, 267, 268, 269, 270, 271, 272, 352, 353, 354, 355, 356, 357], 1.0, 'REPLACE')
_m = ob_cube.modifiers.new('ミラー', 'MIRROR')
_m.use_clip = True
_m = ob_cube.modifiers.new('アーマチュア', 'ARMATURE')
_m.object = ob_x
ob_x.location = (0.0, 0.0, 0.0)
ob_x.show_in_front = True

# ---- collection membership
col_collection.objects.link(ob_cube)
col_collection.objects.link(ob_x)

# ---- scene / render settings (as saved in the file)
scene.frame_start = 1; scene.frame_end = 250; scene.frame_set(4)
scene.render.engine = 'BLENDER_EEVEE_NEXT'
scene.cycles.sampling_pattern = 'TABULATED_SOBOL'
scene.cycles.use_light_tree = False
scene.view_settings.view_transform = 'Filmic'
bpy.context.view_layer.update()

# ---- added for rendering (the .blend has no active camera and no usable light): camera, sun
cam_auto = bpy.data.cameras.new('AutoCamera')
cam_auto.lens = 50.0
cam_auto.sensor_width = 36.0
cam_auto.clip_end = 1000.0
ob_auto_camera = bpy.data.objects.new('AutoCamera', cam_auto)
scene.collection.objects.link(ob_auto_camera)
ob_auto_camera.location = (2.04496, -2.49799, 2.46165)
ob_auto_camera.rotation_euler = (1.09748, -7.21219e-08, 0.694738)
scene.camera = ob_auto_camera
light_auto_sun = bpy.data.lights.new('AutoSun', 'SUN')
light_auto_sun.energy = 3.0
light_auto_sun.angle = 0.0523599
ob_auto_sun = bpy.data.objects.new('AutoSun', light_auto_sun)
scene.collection.objects.link(ob_auto_sun)
ob_auto_sun.rotation_euler = (0.872665, 0.174533, 0.523599)
bpy.context.view_layer.update()
